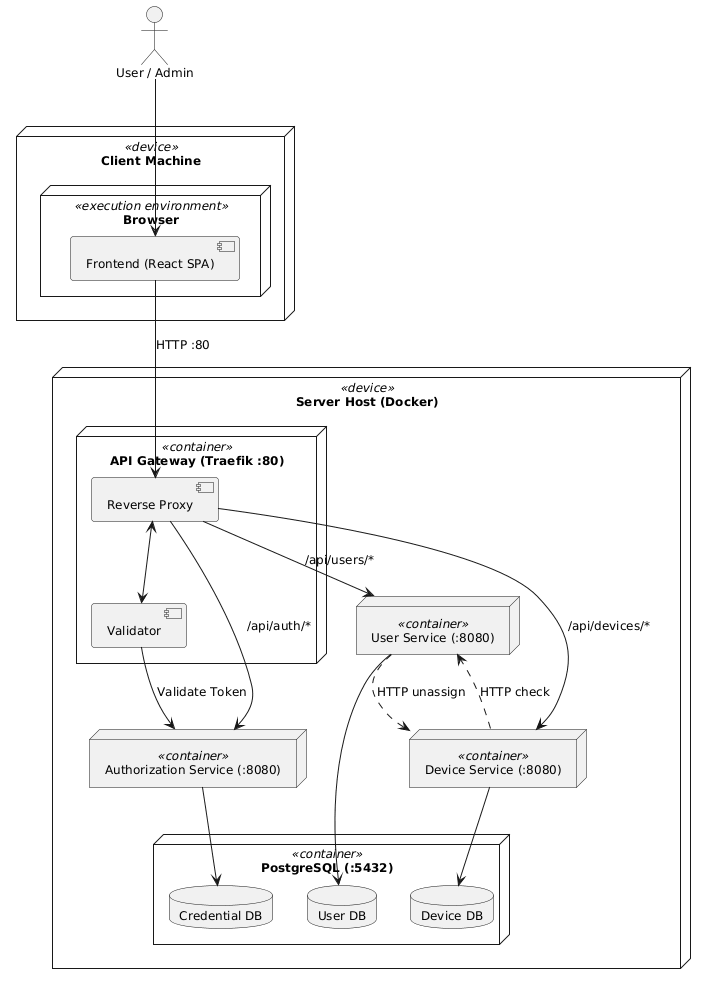

The diagram above was rendered by PlantUML. Its source (embedded in the PNG):
@startuml
skinparam componentStyle uml2
skinparam roundcorner 6
skinparam shadowing false
skinparam defaultFontName Arial
skinparam defaultFontSize 12
actor "User / Admin" as user
node "Client Machine" <<device>> {
    node "Browser" <<execution environment>> {
        component "Frontend (React SPA)" as frontend
    }
}
node "Server Host (Docker)" <<device>> {
    node "API Gateway (Traefik :80)" <<container>> as gateway {
        component "Reverse Proxy" as proxy
        component "Validator" as validator
    }
    node "Authorization Service (:8080)" <<container>> as auth_service
    node "User Service (:8080)" <<container>> as user_service
    node "Device Service (:8080)" <<container>> as device_service
    node "PostgreSQL (:5432)" <<container>> as postgres {
        database "Credential DB" as db_auth
        database "User DB" as db_user
        database "Device DB" as db_device
    }
}
' User to Frontend
user --> frontend
' Frontend through Gateway
frontend --> proxy : HTTP :80
' Gateway Validation Flow (Matching Assignment Diagram)
proxy <--> validator
validator --> auth_service : Validate Token
' Routing
proxy --> auth_service : /api/auth/*
proxy --> user_service : /api/users/*
proxy --> device_service : /api/devices/*
' Inter-service check
device_service ..> user_service : HTTP check
user_service ..> device_service : HTTP unassign
' Databases
auth_service --> db_auth
user_service --> db_user
device_service --> db_device
@enduml